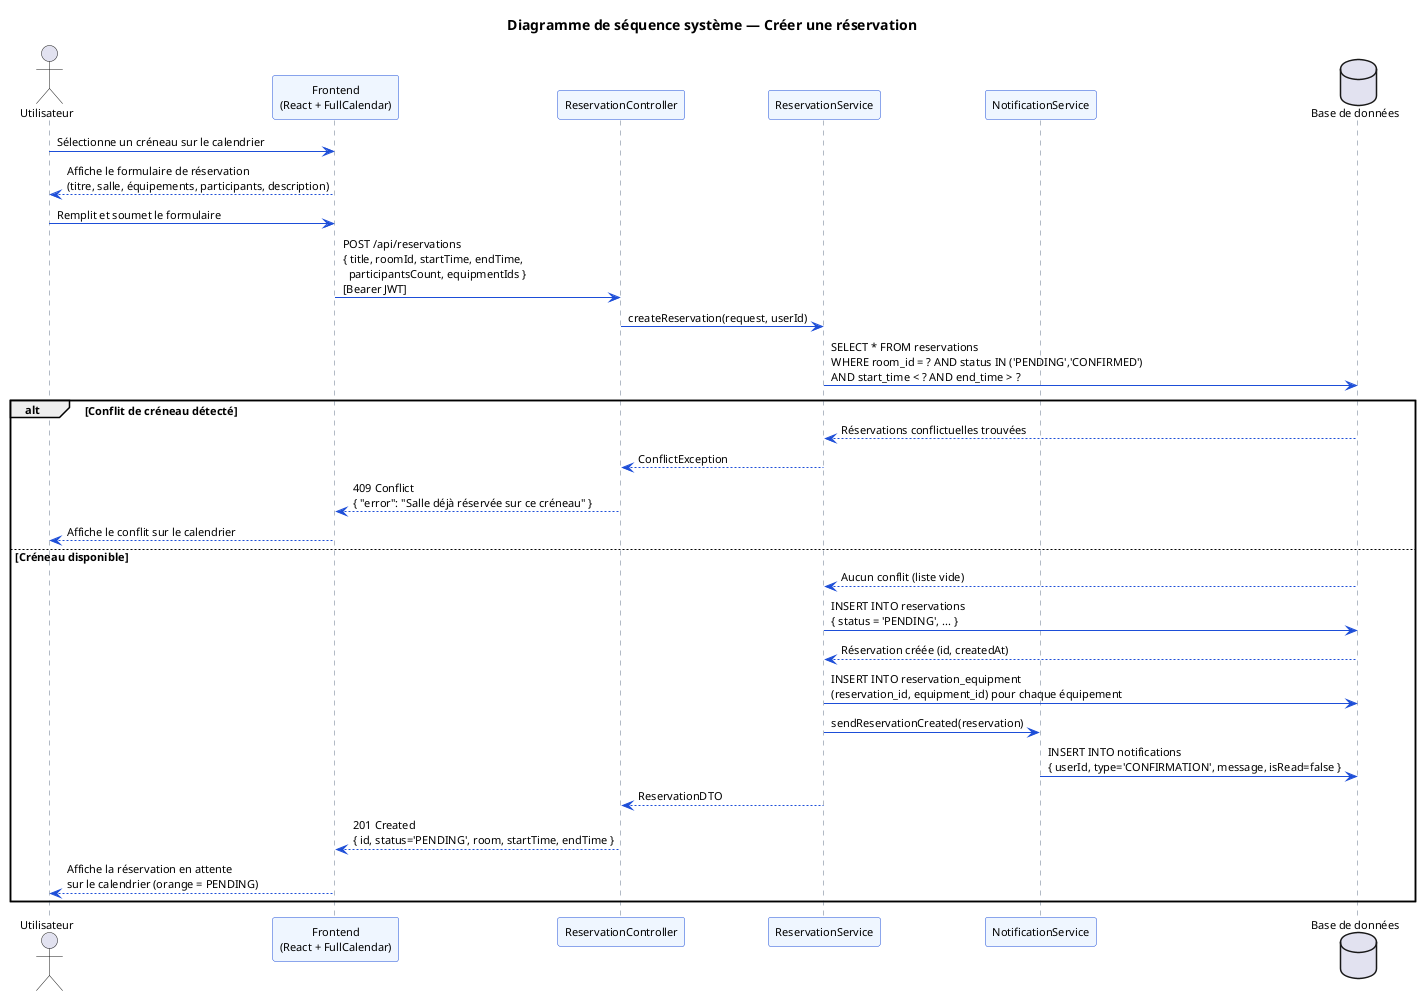

The diagram above was rendered by PlantUML. Its source (embedded in the PNG):
@startuml sprint3-seq-create
skinparam backgroundColor white
skinparam defaultFontName Arial
skinparam defaultFontSize 11
skinparam SequenceArrowColor #1D4ED8
skinparam SequenceLifeLineBorderColor #64748B
skinparam SequenceParticipantBorderColor #1D4ED8
skinparam SequenceParticipantBackgroundColor #EFF6FF

title Diagramme de séquence système — Créer une réservation

actor "Utilisateur" as USER
participant "Frontend\n(React + FullCalendar)" as FE
participant "ReservationController" as CTRL
participant "ReservationService" as SVC
participant "NotificationService" as NOTIF
database "Base de données" as DB

USER -> FE : Sélectionne un créneau sur le calendrier
FE --> USER : Affiche le formulaire de réservation\n(titre, salle, équipements, participants, description)

USER -> FE : Remplit et soumet le formulaire
FE -> CTRL : POST /api/reservations\n{ title, roomId, startTime, endTime,\n  participantsCount, equipmentIds }\n[Bearer JWT]

CTRL -> SVC : createReservation(request, userId)

SVC -> DB : SELECT * FROM reservations\nWHERE room_id = ? AND status IN ('PENDING','CONFIRMED')\nAND start_time < ? AND end_time > ?

alt Conflit de créneau détecté
  DB --> SVC : Réservations conflictuelles trouvées
  SVC --> CTRL : ConflictException
  CTRL --> FE : 409 Conflict\n{ "error": "Salle déjà réservée sur ce créneau" }
  FE --> USER : Affiche le conflit sur le calendrier
else Créneau disponible
  DB --> SVC : Aucun conflit (liste vide)
  SVC -> DB : INSERT INTO reservations\n{ status = 'PENDING', ... }
  DB --> SVC : Réservation créée (id, createdAt)

  SVC -> DB : INSERT INTO reservation_equipment\n(reservation_id, equipment_id) pour chaque équipement

  SVC -> NOTIF : sendReservationCreated(reservation)
  NOTIF -> DB : INSERT INTO notifications\n{ userId, type='CONFIRMATION', message, isRead=false }

  SVC --> CTRL : ReservationDTO
  CTRL --> FE : 201 Created\n{ id, status='PENDING', room, startTime, endTime }
  FE --> USER : Affiche la réservation en attente\nsur le calendrier (orange = PENDING)
end

@enduml